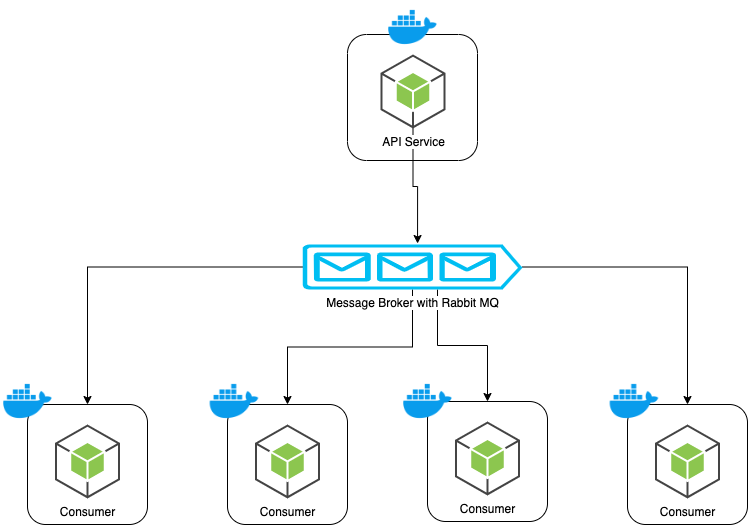

The diagram above was exported from draw.io. Its source (the exported page's mxGraphModel, read from the mxfile embedded in the PNG):
<mxGraphModel dx="2066" dy="1040" grid="1" gridSize="10" guides="1" tooltips="1" connect="1" arrows="1" fold="1" page="1" pageScale="1" pageWidth="850" pageHeight="1100" math="0" shadow="0">
  <root>
    <mxCell id="0" />
    <mxCell id="1" parent="0" />
    <mxCell id="qzQfHntxwCdObbSphqvV-12" value="" style="rounded=1;whiteSpace=wrap;html=1;labelBackgroundColor=#ffffff;" vertex="1" parent="1">
      <mxGeometry x="360" y="110" width="130" height="126" as="geometry" />
    </mxCell>
    <mxCell id="qzQfHntxwCdObbSphqvV-26" style="edgeStyle=orthogonalEdgeStyle;rounded=0;orthogonalLoop=1;jettySize=auto;html=1;entryX=0.5;entryY=0;entryDx=0;entryDy=0;" edge="1" parent="1" source="qzQfHntxwCdObbSphqvV-2" target="qzQfHntxwCdObbSphqvV-18">
      <mxGeometry relative="1" as="geometry" />
    </mxCell>
    <mxCell id="qzQfHntxwCdObbSphqvV-27" style="edgeStyle=orthogonalEdgeStyle;rounded=0;orthogonalLoop=1;jettySize=auto;html=1;" edge="1" parent="1" source="qzQfHntxwCdObbSphqvV-2" target="qzQfHntxwCdObbSphqvV-20">
      <mxGeometry relative="1" as="geometry" />
    </mxCell>
    <mxCell id="qzQfHntxwCdObbSphqvV-28" style="edgeStyle=orthogonalEdgeStyle;rounded=0;orthogonalLoop=1;jettySize=auto;html=1;entryX=0.5;entryY=0;entryDx=0;entryDy=0;" edge="1" parent="1" source="qzQfHntxwCdObbSphqvV-2" target="qzQfHntxwCdObbSphqvV-22">
      <mxGeometry relative="1" as="geometry">
        <Array as="points">
          <mxPoint x="450" y="421" />
          <mxPoint x="500" y="421" />
        </Array>
      </mxGeometry>
    </mxCell>
    <mxCell id="qzQfHntxwCdObbSphqvV-29" style="edgeStyle=orthogonalEdgeStyle;rounded=0;orthogonalLoop=1;jettySize=auto;html=1;entryX=0.5;entryY=0;entryDx=0;entryDy=0;" edge="1" parent="1" source="qzQfHntxwCdObbSphqvV-2" target="qzQfHntxwCdObbSphqvV-24">
      <mxGeometry relative="1" as="geometry" />
    </mxCell>
    <mxCell id="qzQfHntxwCdObbSphqvV-2" value="Message Broker with Rabbit MQ" style="verticalLabelPosition=bottom;html=1;verticalAlign=top;align=center;strokeColor=none;fillColor=#00BEF2;shape=mxgraph.azure.queue_generic;pointerEvents=1;labelBackgroundColor=#ffffff;" vertex="1" parent="1">
      <mxGeometry x="315" y="320" width="220" height="45" as="geometry" />
    </mxCell>
    <mxCell id="qzQfHntxwCdObbSphqvV-5" style="edgeStyle=orthogonalEdgeStyle;rounded=0;orthogonalLoop=1;jettySize=auto;html=1;entryX=0.523;entryY=-0.022;entryDx=0;entryDy=0;entryPerimeter=0;" edge="1" parent="1" source="qzQfHntxwCdObbSphqvV-3" target="qzQfHntxwCdObbSphqvV-2">
      <mxGeometry relative="1" as="geometry" />
    </mxCell>
    <mxCell id="qzQfHntxwCdObbSphqvV-3" value="API Service" style="outlineConnect=0;dashed=0;verticalLabelPosition=bottom;verticalAlign=top;align=center;html=1;shape=mxgraph.aws3.android;fillColor=#8CC64F;gradientColor=none;labelBackgroundColor=#ffffff;" vertex="1" parent="1">
      <mxGeometry x="393" y="130" width="65" height="74" as="geometry" />
    </mxCell>
    <mxCell id="qzQfHntxwCdObbSphqvV-11" value="" style="shape=image;html=1;verticalAlign=top;verticalLabelPosition=bottom;labelBackgroundColor=#ffffff;imageAspect=0;aspect=fixed;image=https://cdn4.iconfinder.com/data/icons/logos-and-brands/512/97_Docker_logo_logos-128.png" vertex="1" parent="1">
      <mxGeometry x="398.5" y="76" width="54" height="54" as="geometry" />
    </mxCell>
    <mxCell id="qzQfHntxwCdObbSphqvV-18" value="" style="rounded=1;whiteSpace=wrap;html=1;labelBackgroundColor=#ffffff;" vertex="1" parent="1">
      <mxGeometry x="40" y="480" width="120" height="120" as="geometry" />
    </mxCell>
    <mxCell id="qzQfHntxwCdObbSphqvV-19" value="Consumer" style="outlineConnect=0;dashed=0;verticalLabelPosition=bottom;verticalAlign=top;align=center;html=1;shape=mxgraph.aws3.android;fillColor=#8CC64F;gradientColor=none;labelBackgroundColor=#ffffff;" vertex="1" parent="1">
      <mxGeometry x="67.5" y="500" width="65" height="74" as="geometry" />
    </mxCell>
    <mxCell id="qzQfHntxwCdObbSphqvV-20" value="" style="rounded=1;whiteSpace=wrap;html=1;labelBackgroundColor=#ffffff;" vertex="1" parent="1">
      <mxGeometry x="240" y="480" width="120" height="120" as="geometry" />
    </mxCell>
    <mxCell id="qzQfHntxwCdObbSphqvV-21" value="Consumer" style="outlineConnect=0;dashed=0;verticalLabelPosition=bottom;verticalAlign=top;align=center;html=1;shape=mxgraph.aws3.android;fillColor=#8CC64F;gradientColor=none;labelBackgroundColor=#ffffff;" vertex="1" parent="1">
      <mxGeometry x="267.5" y="500" width="65" height="74" as="geometry" />
    </mxCell>
    <mxCell id="qzQfHntxwCdObbSphqvV-22" value="" style="rounded=1;whiteSpace=wrap;html=1;labelBackgroundColor=#ffffff;" vertex="1" parent="1">
      <mxGeometry x="440" y="477" width="120" height="120" as="geometry" />
    </mxCell>
    <mxCell id="qzQfHntxwCdObbSphqvV-23" value="Consumer" style="outlineConnect=0;dashed=0;verticalLabelPosition=bottom;verticalAlign=top;align=center;html=1;shape=mxgraph.aws3.android;fillColor=#8CC64F;gradientColor=none;labelBackgroundColor=#ffffff;" vertex="1" parent="1">
      <mxGeometry x="467.5" y="497" width="65" height="74" as="geometry" />
    </mxCell>
    <mxCell id="qzQfHntxwCdObbSphqvV-24" value="" style="rounded=1;whiteSpace=wrap;html=1;labelBackgroundColor=#ffffff;" vertex="1" parent="1">
      <mxGeometry x="640" y="480" width="120" height="120" as="geometry" />
    </mxCell>
    <mxCell id="qzQfHntxwCdObbSphqvV-25" value="Consumer" style="outlineConnect=0;dashed=0;verticalLabelPosition=bottom;verticalAlign=top;align=center;html=1;shape=mxgraph.aws3.android;fillColor=#8CC64F;gradientColor=none;labelBackgroundColor=#ffffff;" vertex="1" parent="1">
      <mxGeometry x="667.5" y="500" width="65" height="74" as="geometry" />
    </mxCell>
    <mxCell id="qzQfHntxwCdObbSphqvV-30" value="" style="shape=image;html=1;verticalAlign=top;verticalLabelPosition=bottom;labelBackgroundColor=#ffffff;imageAspect=0;aspect=fixed;image=https://cdn4.iconfinder.com/data/icons/logos-and-brands/512/97_Docker_logo_logos-128.png" vertex="1" parent="1">
      <mxGeometry x="13.5" y="450" width="54" height="54" as="geometry" />
    </mxCell>
    <mxCell id="qzQfHntxwCdObbSphqvV-31" value="" style="shape=image;html=1;verticalAlign=top;verticalLabelPosition=bottom;labelBackgroundColor=#ffffff;imageAspect=0;aspect=fixed;image=https://cdn4.iconfinder.com/data/icons/logos-and-brands/512/97_Docker_logo_logos-128.png" vertex="1" parent="1">
      <mxGeometry x="220" y="450" width="54" height="54" as="geometry" />
    </mxCell>
    <mxCell id="qzQfHntxwCdObbSphqvV-32" value="" style="shape=image;html=1;verticalAlign=top;verticalLabelPosition=bottom;labelBackgroundColor=#ffffff;imageAspect=0;aspect=fixed;image=https://cdn4.iconfinder.com/data/icons/logos-and-brands/512/97_Docker_logo_logos-128.png" vertex="1" parent="1">
      <mxGeometry x="413.5" y="450" width="54" height="54" as="geometry" />
    </mxCell>
    <mxCell id="qzQfHntxwCdObbSphqvV-33" value="" style="shape=image;html=1;verticalAlign=top;verticalLabelPosition=bottom;labelBackgroundColor=#ffffff;imageAspect=0;aspect=fixed;image=https://cdn4.iconfinder.com/data/icons/logos-and-brands/512/97_Docker_logo_logos-128.png" vertex="1" parent="1">
      <mxGeometry x="620" y="450" width="54" height="54" as="geometry" />
    </mxCell>
  </root>
</mxGraphModel>